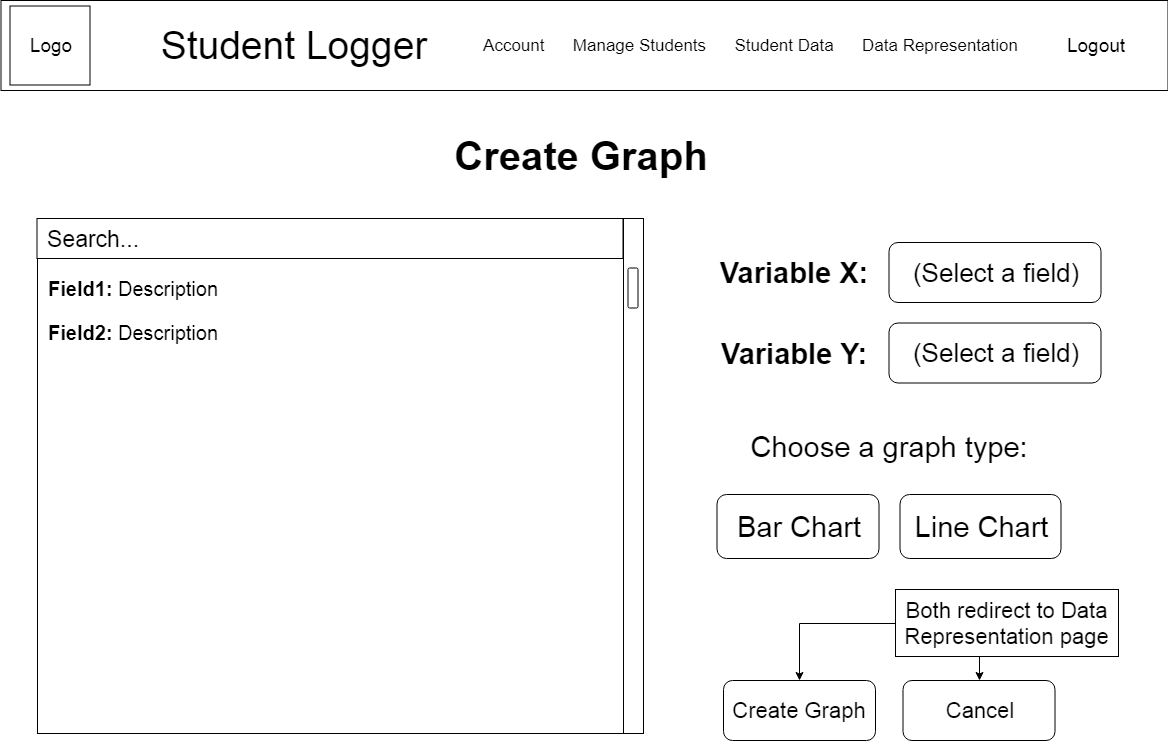

The diagram above was exported from draw.io. Its source (the exported page's mxGraphModel, read from the mxfile embedded in the PNG):
<mxGraphModel dx="1394" dy="715" grid="0" gridSize="10" guides="1" tooltips="1" connect="1" arrows="1" fold="1" page="1" pageScale="1" pageWidth="1169" pageHeight="827" math="0" shadow="0">
  <root>
    <mxCell id="0" />
    <mxCell id="1" parent="0" />
    <mxCell id="6Rgxjjzcj_F-bfWsq7_o-1" value="" style="rounded=0;whiteSpace=wrap;html=1;" parent="1" vertex="1">
      <mxGeometry x="0.5" width="1167" height="90" as="geometry" />
    </mxCell>
    <mxCell id="6Rgxjjzcj_F-bfWsq7_o-2" value="Logo" style="rounded=0;whiteSpace=wrap;html=1;fontSize=19;" parent="1" vertex="1">
      <mxGeometry x="9.5" y="5.5" width="80" height="79" as="geometry" />
    </mxCell>
    <mxCell id="6Rgxjjzcj_F-bfWsq7_o-3" value="Student Logger" style="text;html=1;strokeColor=none;fillColor=none;align=center;verticalAlign=middle;whiteSpace=wrap;rounded=0;fontSize=39;" parent="1" vertex="1">
      <mxGeometry x="136.5" y="18.5" width="312" height="53" as="geometry" />
    </mxCell>
    <mxCell id="6Rgxjjzcj_F-bfWsq7_o-4" value="Account&amp;nbsp; &amp;nbsp; &amp;nbsp; Manage Students&amp;nbsp; &amp;nbsp; &amp;nbsp; Student Data&amp;nbsp; &amp;nbsp; &amp;nbsp; Data Representation" style="text;html=1;strokeColor=none;fillColor=none;align=center;verticalAlign=middle;whiteSpace=wrap;rounded=0;fontSize=17;fontStyle=0" parent="1" vertex="1">
      <mxGeometry x="476.5" y="35" width="547" height="20" as="geometry" />
    </mxCell>
    <mxCell id="6Rgxjjzcj_F-bfWsq7_o-5" value="Logout" style="text;html=1;strokeColor=none;fillColor=none;align=center;verticalAlign=middle;whiteSpace=wrap;rounded=0;fontSize=19;" parent="1" vertex="1">
      <mxGeometry x="1043.5" y="32" width="102" height="26" as="geometry" />
    </mxCell>
    <mxCell id="6Rgxjjzcj_F-bfWsq7_o-7" value="" style="rounded=0;whiteSpace=wrap;html=1;fontSize=30;" parent="1" vertex="1">
      <mxGeometry x="37" y="218" width="586" height="515" as="geometry" />
    </mxCell>
    <mxCell id="6Rgxjjzcj_F-bfWsq7_o-8" value="Search...&lt;div style=&quot;text-align: left ; font-size: 23px&quot;&gt;&lt;/div&gt;" style="rounded=0;whiteSpace=wrap;html=1;fontSize=23;align=left;spacingLeft=7;" parent="1" vertex="1">
      <mxGeometry x="36.5" y="218" width="586" height="40" as="geometry" />
    </mxCell>
    <mxCell id="6Rgxjjzcj_F-bfWsq7_o-9" value="" style="rounded=0;whiteSpace=wrap;html=1;fontSize=23;align=left;" parent="1" vertex="1">
      <mxGeometry x="623" y="218" width="20" height="515" as="geometry" />
    </mxCell>
    <mxCell id="6Rgxjjzcj_F-bfWsq7_o-10" value="" style="rounded=1;whiteSpace=wrap;html=1;fontSize=23;align=left;" parent="1" vertex="1">
      <mxGeometry x="627.5" y="267.5" width="10" height="40" as="geometry" />
    </mxCell>
    <mxCell id="22toU9EGOpxI8H4Pyk76-1" value="&lt;p style=&quot;line-height: 120% ; font-size: 20px&quot;&gt;&lt;font style=&quot;font-size: 20px&quot;&gt;&lt;b&gt;Field1:&lt;/b&gt;&amp;nbsp;Description&lt;br&gt;&lt;/font&gt;&lt;/p&gt;&lt;p style=&quot;line-height: 120% ; font-size: 20px&quot;&gt;&lt;font style=&quot;font-size: 20px&quot;&gt;&lt;b&gt;Field2:&lt;/b&gt;&amp;nbsp;Description&lt;/font&gt;&lt;/p&gt;" style="text;html=1;strokeColor=none;fillColor=none;align=left;verticalAlign=top;whiteSpace=wrap;rounded=0;fontSize=18;" parent="1" vertex="1">
      <mxGeometry x="46" y="250" width="668" height="205" as="geometry" />
    </mxCell>
    <mxCell id="RpdTY8ZStFAeNNG4T1R3-36" value="Create Graph" style="text;html=1;strokeColor=none;fillColor=none;align=center;verticalAlign=middle;whiteSpace=wrap;rounded=0;fontSize=40;fontStyle=1" parent="1" vertex="1">
      <mxGeometry x="394" y="129.5" width="374" height="50" as="geometry" />
    </mxCell>
    <mxCell id="RpdTY8ZStFAeNNG4T1R3-39" value="&lt;div style=&quot;text-align: center; font-size: 26px;&quot;&gt;&lt;span style=&quot;font-size: 26px;&quot;&gt;(Select a field)&lt;/span&gt;&lt;/div&gt;&lt;div style=&quot;text-align: center; font-size: 26px;&quot;&gt;&lt;/div&gt;" style="rounded=1;whiteSpace=wrap;html=1;fontSize=26;align=center;" parent="1" vertex="1">
      <mxGeometry x="888.5" y="242" width="212" height="60" as="geometry" />
    </mxCell>
    <mxCell id="RpdTY8ZStFAeNNG4T1R3-40" value="Variable X:" style="text;html=1;strokeColor=none;fillColor=none;align=center;verticalAlign=middle;whiteSpace=wrap;rounded=0;fontSize=29;fontStyle=1" parent="1" vertex="1">
      <mxGeometry x="707.5" y="247.5" width="170" height="49" as="geometry" />
    </mxCell>
    <mxCell id="RpdTY8ZStFAeNNG4T1R3-41" value="&lt;div style=&quot;text-align: center; font-size: 26px;&quot;&gt;&lt;span style=&quot;font-size: 26px;&quot;&gt;(Select a field)&lt;/span&gt;&lt;/div&gt;&lt;div style=&quot;text-align: center; font-size: 26px;&quot;&gt;&lt;/div&gt;" style="rounded=1;whiteSpace=wrap;html=1;fontSize=26;align=center;" parent="1" vertex="1">
      <mxGeometry x="888.5" y="322.5" width="212" height="60" as="geometry" />
    </mxCell>
    <mxCell id="RpdTY8ZStFAeNNG4T1R3-42" value="Variable Y:" style="text;html=1;strokeColor=none;fillColor=none;align=center;verticalAlign=middle;whiteSpace=wrap;rounded=0;fontSize=29;fontStyle=1" parent="1" vertex="1">
      <mxGeometry x="707.5" y="328" width="170" height="49" as="geometry" />
    </mxCell>
    <mxCell id="RpdTY8ZStFAeNNG4T1R3-43" value="Choose a graph type:" style="text;html=1;strokeColor=none;fillColor=none;align=center;verticalAlign=middle;whiteSpace=wrap;rounded=0;fontSize=29;" parent="1" vertex="1">
      <mxGeometry x="738.5" y="423.5" width="300" height="45" as="geometry" />
    </mxCell>
    <mxCell id="RpdTY8ZStFAeNNG4T1R3-44" value="Bar Chart" style="rounded=1;whiteSpace=wrap;html=1;fontSize=29;align=center;" parent="1" vertex="1">
      <mxGeometry x="716.5" y="494" width="162" height="64" as="geometry" />
    </mxCell>
    <mxCell id="RpdTY8ZStFAeNNG4T1R3-45" value="Line Chart" style="rounded=1;whiteSpace=wrap;html=1;fontSize=29;align=center;" parent="1" vertex="1">
      <mxGeometry x="899.5" y="494" width="161" height="64" as="geometry" />
    </mxCell>
    <mxCell id="RpdTY8ZStFAeNNG4T1R3-46" value="Create Graph" style="rounded=1;whiteSpace=wrap;html=1;fontSize=22;align=center;" parent="1" vertex="1">
      <mxGeometry x="723" y="680" width="152" height="60" as="geometry" />
    </mxCell>
    <mxCell id="RpdTY8ZStFAeNNG4T1R3-47" value="Cancel" style="rounded=1;whiteSpace=wrap;html=1;fontSize=22;align=center;" parent="1" vertex="1">
      <mxGeometry x="902.5" y="680" width="152" height="60" as="geometry" />
    </mxCell>
    <mxCell id="RpdTY8ZStFAeNNG4T1R3-49" style="edgeStyle=orthogonalEdgeStyle;rounded=0;orthogonalLoop=1;jettySize=auto;html=1;entryX=0.5;entryY=0;entryDx=0;entryDy=0;fontSize=22;" parent="1" source="RpdTY8ZStFAeNNG4T1R3-48" target="RpdTY8ZStFAeNNG4T1R3-46" edge="1">
      <mxGeometry relative="1" as="geometry" />
    </mxCell>
    <mxCell id="RpdTY8ZStFAeNNG4T1R3-50" style="edgeStyle=orthogonalEdgeStyle;rounded=0;orthogonalLoop=1;jettySize=auto;html=1;exitX=0.5;exitY=1;exitDx=0;exitDy=0;entryX=0.5;entryY=0;entryDx=0;entryDy=0;fontSize=22;" parent="1" source="RpdTY8ZStFAeNNG4T1R3-48" target="RpdTY8ZStFAeNNG4T1R3-47" edge="1">
      <mxGeometry relative="1" as="geometry" />
    </mxCell>
    <mxCell id="RpdTY8ZStFAeNNG4T1R3-48" value="Both redirect to Data Representation page" style="rounded=0;whiteSpace=wrap;html=1;fontSize=22;align=center;" parent="1" vertex="1">
      <mxGeometry x="895" y="589" width="223" height="67" as="geometry" />
    </mxCell>
  </root>
</mxGraphModel>